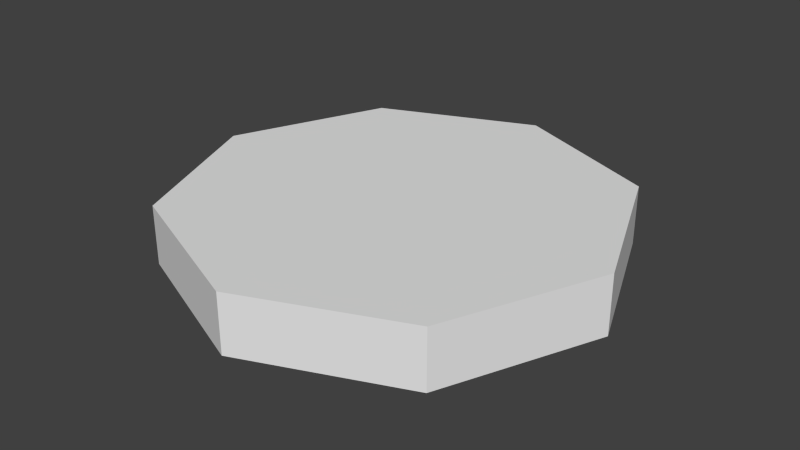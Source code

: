 # Source: Field.blend  (saved by Blender 2.76.0; exported with 4.5.12 LTS)
import bpy
from mathutils import Matrix  # noqa: F401  (used for matrix-valued properties, if any)

bpy.ops.wm.read_factory_settings(use_empty=True)
scene = bpy.context.scene
scene.name = 'Scene'

# ---- collections
col_collection_1 = bpy.data.collections.new('Collection 1'); scene.collection.children.link(col_collection_1)

# ---- materials (node trees are filled in below, after node groups)
mat_material_001 = bpy.data.materials.new('Material.001')
mat_material_001.alpha_threshold = 0.0
mat_material_001.use_transparent_shadow = False
mat_material_001.roughness = 0.5

# ---- material node trees

# ---- world
world_world = bpy.data.worlds.new('World'); scene.world = world_world
world_world.color = (0.05088, 0.05088, 0.05088)
world_world.use_sun_shadow = False
world_world.sun_shadow_jitter_overblur = 0.0
world_world.cycles.sampling_method = 'MANUAL'
world_world.cycles.sample_map_resolution = 256

# ---- meshes
me_cylinder = bpy.data.meshes.new('Cylinder')
me_cylinder.from_pydata([(0.0, 3.74, -0.5), (0.0, 3.74, 0.5), (2.645, 2.645, -0.5), (2.645, 2.645, 0.5), (3.74, -1.635e-07, -0.5), (3.74, -1.635e-07, 0.5), (2.645, -2.645, -0.5), (2.645, -2.645, 0.5), (-3.27e-07, -3.74, -0.5), (-3.27e-07, -3.74, 0.5), (-2.645, -2.645, -0.5), (-2.645, -2.645, 0.5), (-3.74, 4.46e-08, -0.5), (-3.74, 4.46e-08, 0.5), (-2.645, 2.645, -0.5), (-2.645, 2.645, 0.5)], [], [(0, 1, 3, 2), (2, 3, 5, 4), (4, 5, 7, 6), (6, 7, 9, 8), (8, 9, 11, 10), (10, 11, 13, 12), (3, 1, 15, 13, 11, 9, 7, 5), (14, 15, 1, 0), (12, 13, 15, 14), (0, 2, 4, 6, 8, 10, 12, 14)])
_uv = me_cylinder.uv_layers.new(name='UVMap')
_uv.uv.foreach_set('vector', [0.9697, 0.2108, 0.8779, 0.2108, 0.8779, 0.02179, 0.9697, 0.02179, 0.8779, 0.3881, 0.9697, 0.3881, 0.9697, 0.5218, 0.8779, 0.5218, 0.8779, 0.5218, 0.9697, 0.5218, 0.9697, 0.7108, 0.8779, 0.7108, 0.8173, 0.3445, 0.7255, 0.3445, 0.7255, 0.2108, 0.8173, 0.2108, 0.8173, 0.2108, 0.7255, 0.2108, 0.7255, 0.02179, 0.8173, 0.02179, 0.8173, 0.7108, 0.7255, 0.7108, 0.7255, 0.5772, 0.8173, 0.5772, 0.0303, 0.6555, 0.2162, 0.5218, 0.479, 0.5218, 0.6648, 0.6555, 0.6648, 0.8445, 0.479, 0.9782, 0.2162, 0.9782, 0.0303, 0.8445, 0.9697, 0.3445, 0.8779, 0.3445, 0.8779, 0.2108, 0.9697, 0.2108, 0.8173, 0.5772, 0.7255, 0.5772, 0.7255, 0.3881, 0.8173, 0.3881, 0.2162, 0.4782, 0.0303, 0.3445, 0.0303, 0.1555, 0.2162, 0.02179, 0.479, 0.02179, 0.6648, 0.1555, 0.6648, 0.3445, 0.479, 0.4782])
me_cylinder.materials.append(mat_material_001)
me_cylinder.use_remesh_preserve_volume = False
me_cylinder.use_remesh_preserve_attributes = False
me_cylinder.use_mirror_vertex_groups = False
me_cylinder.update()

# ---- objects
ob_cylinder = bpy.data.objects.new('Cylinder', me_cylinder)

# ---- transforms, parenting, visibility, modifiers, constraints
ob_cylinder.location = (0.0, 0.0, 0.0)
ob_cylinder.lineart.crease_threshold = 0.0

# ---- collection membership
col_collection_1.objects.link(ob_cylinder)

# ---- scene / render settings (as saved in the file)
scene.frame_start = 1; scene.frame_end = 250; scene.frame_set(1)
scene.render.engine = 'BLENDER_EEVEE_NEXT'
scene.render.resolution_percentage = 50
scene.render.dither_intensity = 0.0
scene.cycles.use_denoising = False
scene.cycles.samples = 10
scene.cycles.sampling_pattern = 'TABULATED_SOBOL'
scene.cycles.light_sampling_threshold = 0.0
scene.cycles.use_adaptive_sampling = False
scene.cycles.use_light_tree = False
scene.cycles.blur_glossy = 0.0
scene.cycles.pixel_filter_type = 'GAUSSIAN'
scene.cycles.sample_clamp_indirect = 0.0
scene.view_settings.view_transform = 'Standard'
bpy.context.view_layer.update()

# ---- added for rendering (the .blend has no active camera and no usable light): camera, sun
cam_auto = bpy.data.cameras.new('AutoCamera')
cam_auto.lens = 50.0
cam_auto.sensor_width = 36.0
cam_auto.clip_end = 1000.0
ob_auto_camera = bpy.data.objects.new('AutoCamera', cam_auto)
scene.collection.objects.link(ob_auto_camera)
ob_auto_camera.location = (9.83095, -11.7971, 7.86476)
ob_auto_camera.rotation_euler = (1.09748, -7.21219e-08, 0.694738)
scene.camera = ob_auto_camera
light_auto_sun = bpy.data.lights.new('AutoSun', 'SUN')
light_auto_sun.energy = 3.0
light_auto_sun.angle = 0.0523599
ob_auto_sun = bpy.data.objects.new('AutoSun', light_auto_sun)
scene.collection.objects.link(ob_auto_sun)
ob_auto_sun.rotation_euler = (0.872665, 0.174533, 0.523599)
bpy.context.view_layer.update()
